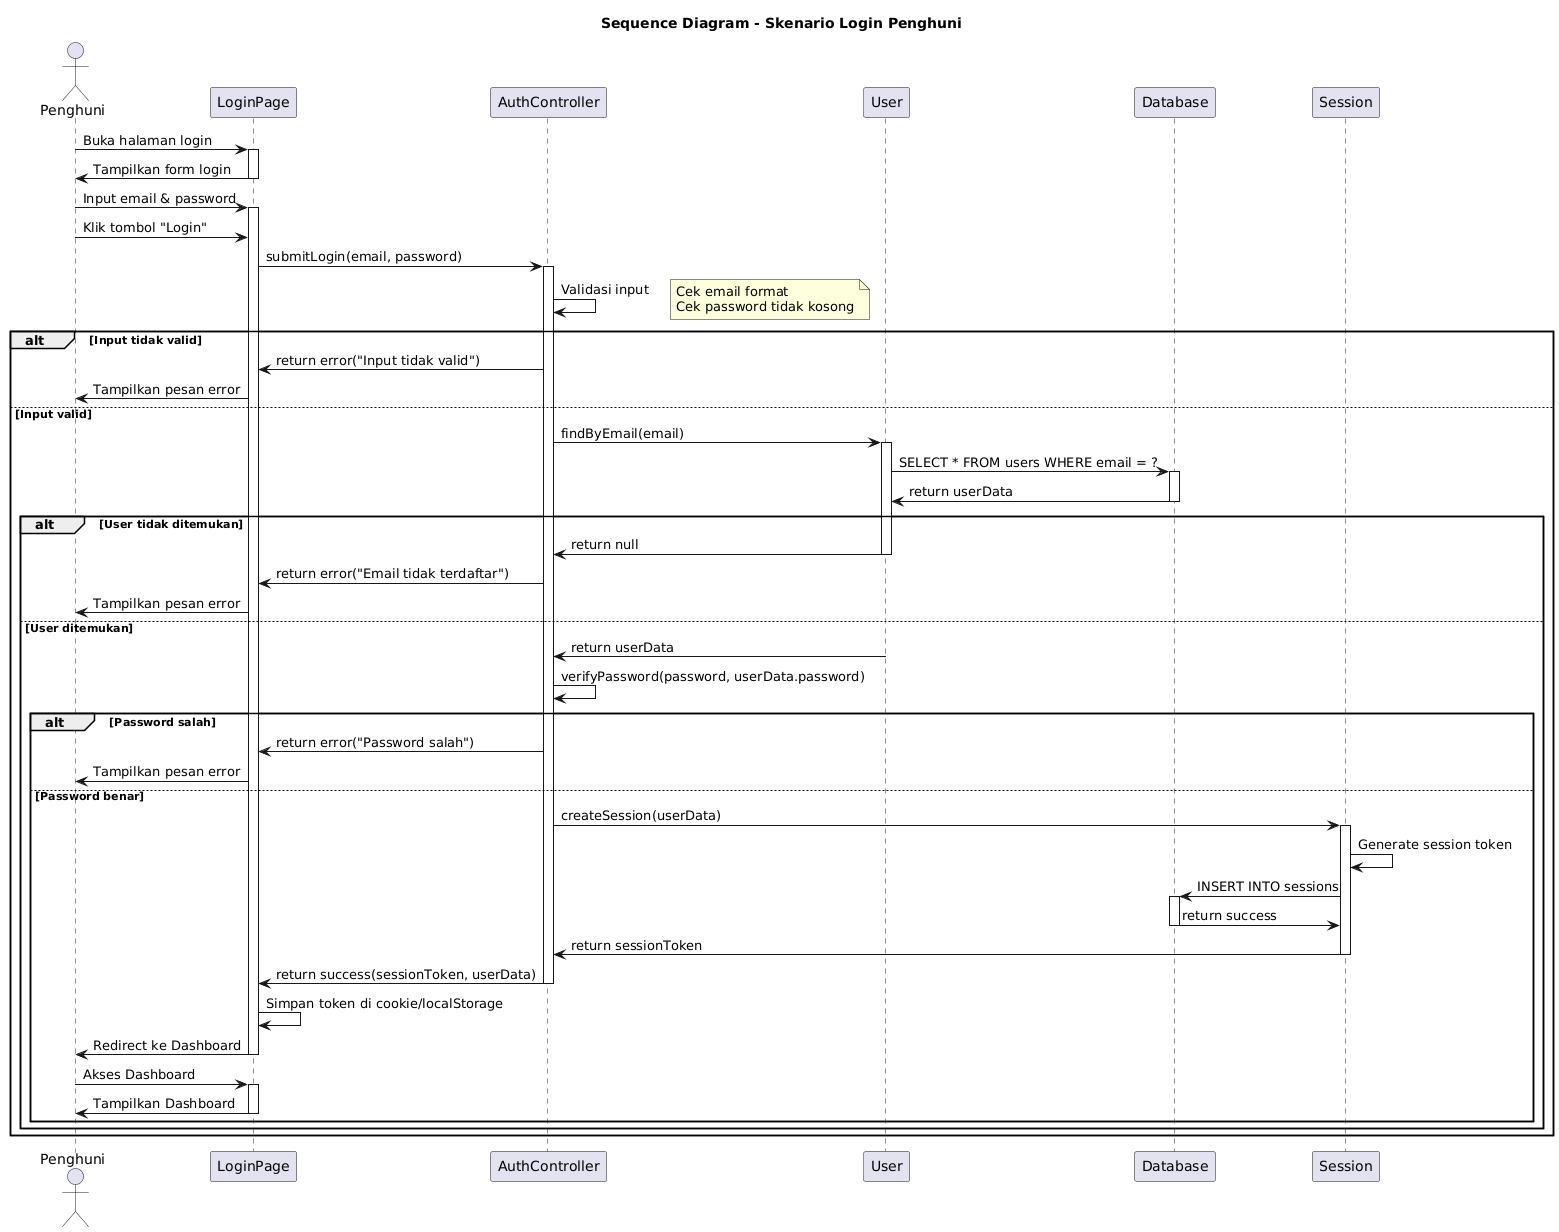

The diagram above was rendered by PlantUML. Its source (embedded in the PNG):
@startuml
title Sequence Diagram - Skenario Login Penghuni

actor "Penghuni" as penghuni
participant "LoginPage" as page
participant "AuthController" as auth
participant "User" as user
participant "Database" as db
participant "Session" as session

penghuni -> page: Buka halaman login
activate page

page -> penghuni: Tampilkan form login
deactivate page

penghuni -> page: Input email & password
activate page

penghuni -> page: Klik tombol "Login"

page -> auth: submitLogin(email, password)
activate auth

auth -> auth: Validasi input
note right: Cek email format\nCek password tidak kosong

alt Input tidak valid
    auth -> page: return error("Input tidak valid")
    page -> penghuni: Tampilkan pesan error
else Input valid
    auth -> user: findByEmail(email)
    activate user
    
    user -> db: SELECT * FROM users WHERE email = ?
    activate db
    
    db -> user: return userData
    deactivate db
    
    alt User tidak ditemukan
        user -> auth: return null
        deactivate user
        
        auth -> page: return error("Email tidak terdaftar")
        page -> penghuni: Tampilkan pesan error
        
    else User ditemukan
        user -> auth: return userData
        deactivate user
        
        auth -> auth: verifyPassword(password, userData.password)
        
        alt Password salah
            auth -> page: return error("Password salah")
            page -> penghuni: Tampilkan pesan error
            
        else Password benar
            auth -> session: createSession(userData)
            activate session
            
            session -> session: Generate session token
            session -> db: INSERT INTO sessions
            activate db
            db -> session: return success
            deactivate db
            
            session -> auth: return sessionToken
            deactivate session
            
            auth -> page: return success(sessionToken, userData)
            deactivate auth
            
            page -> page: Simpan token di cookie/localStorage
            page -> penghuni: Redirect ke Dashboard
            deactivate page
            
            penghuni -> page: Akses Dashboard
            activate page
            page -> penghuni: Tampilkan Dashboard
            deactivate page
        end
    end
end
@enduml